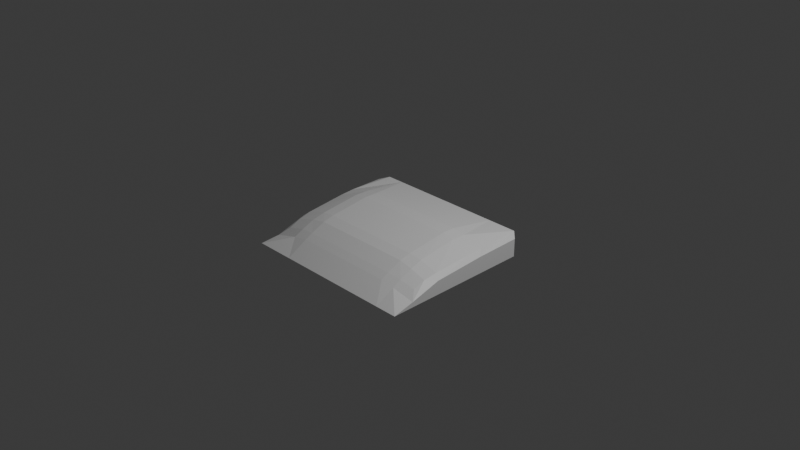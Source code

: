 # Source: wall_buffer.blend  (saved by Blender 4.3.34; exported with 4.5.12 LTS)
import bpy
from mathutils import Matrix  # noqa: F401  (used for matrix-valued properties, if any)

bpy.ops.wm.read_factory_settings(use_empty=True)
scene = bpy.context.scene
scene.name = 'Scene'

# ---- collections
col_collection = bpy.data.collections.new('Collection'); scene.collection.children.link(col_collection)

# ---- materials (node trees are filled in below, after node groups)
mat_material = bpy.data.materials.new('Material')
mat_material.alpha_threshold = 0.0
mat_material.roughness = 0.5
mat_material.line_color = (0.0, 0.0, 0.0, 1.0)

# ---- material node trees
mat_material.use_nodes = True; mat_material.node_tree.nodes.clear()
_N = mat_material.node_tree.nodes; _L = mat_material.node_tree.links
n0 = _N.new('ShaderNodeOutputMaterial'); n0.name = 'Material Output'; n0.location = (300, 300)
n1 = _N.new('ShaderNodeBsdfPrincipled'); n1.name = 'Principled BSDF'; n1.location = (10, 300)
n1.inputs[3].default_value = 1.45
_L.new(n1.outputs[0], n0.inputs[0])
n0.is_active_output = True

# ---- world
world_world = bpy.data.worlds.new('World'); scene.world = world_world
world_world.use_nodes = True; world_world.node_tree.nodes.clear()
_N = world_world.node_tree.nodes; _L = world_world.node_tree.links
n0 = _N.new('ShaderNodeOutputWorld'); n0.name = 'World Output'; n0.location = (300, 300)
n1 = _N.new('ShaderNodeBackground'); n1.name = 'Background'; n1.location = (10, 300)
n1.inputs[0].default_value = (0.05088, 0.05088, 0.05088, 1.0)
_L.new(n1.outputs[0], n0.inputs[0])
n0.is_active_output = True
world_world.color = (0.05088, 0.05088, 0.05088)
world_world.sun_shadow_jitter_overblur = 0.0

# ---- cameras
cam_camera = bpy.data.cameras.new('Camera')
cam_camera.clip_end = 100.0
cam_camera.ortho_scale = 7.314

# ---- lights
light_light = bpy.data.lights.new('Light', 'POINT')
light_light.energy = 1000.0
light_light.shadow_soft_size = 0.1

# ---- meshes
me_cube = bpy.data.meshes.new('Cube')
me_cube.from_pydata([(0.6685, 0.7181, -1.0), (-0.6346, 0.7181, -1.0), (1.0, 0.6337, -0.2648), (0.9157, 0.7181, -0.1692), (0.9157, 0.6337, -1.0), (0.9157, 0.7181, -0.9157), (1.0, 0.6337, -0.9157), (1.0, -1.0, -1.0), (1.0, -1.0, -1.0), (0.9157, -0.9157, -1.0), (1.0, -1.0, -1.0), (1.0, -1.0, -1.0), (-1.0, 0.6337, -0.2643), (-0.9157, 0.7181, -0.1692), (-1.0, 0.6337, -0.9157), (-0.9157, 0.7181, -0.9157), (-0.9157, 0.6337, -1.0), (-1.0, -1.0, -1.0), (-1.0, -1.0, -1.0), (-1.0, -1.0, -1.0), (-0.9157, -0.9157, -1.0), (-1.0, -1.0, -1.0), (0.9215, -0.6791, -0.5753), (1.0, -0.7706, -0.8036), (-0.9257, -0.6789, -0.6721), (-1.0, -0.7786, -0.9386), (0.9271, -0.5523, -0.4094), (1.0, -0.4419, -0.4753), (0.9363, -0.4059, -0.322), (-0.9286, -0.5508, -0.4934), (-0.9395, -0.4075, -0.3894), (-1.0, -0.4354, -0.5549), (0.5841, 0.7181, -0.1692), (0.7528, 0.7181, -0.1692), (0.7528, -1.0, -1.0), (0.5841, -1.0, -1.0), (0.7486, -0.688, -0.4614), (0.5841, -0.6931, -0.4207), (0.5841, -0.7773, -0.5665), (0.7497, -0.7822, -0.6254), (0.7443, -0.5439, -0.257), (0.7339, -0.409, -0.125), (0.5841, -0.4122, -0.06791), (0.5841, -0.5344, -0.1744), (-0.7189, 0.7181, -0.1692), (-0.5503, 0.7181, -0.1692), (-0.5503, -1.0, -1.0), (-0.7189, -1.0, -1.0), (-0.5503, -0.6931, -0.4207), (-0.7105, -0.6836, -0.4738), (-0.7127, -0.7866, -0.6545), (-0.5503, -0.7773, -0.5665), (-0.5503, -0.5344, -0.1744), (-0.5503, -0.4122, -0.06791), (-0.6958, -0.4084, -0.1301), (-0.708, -0.5462, -0.2694), (-0.9444, 0.1987, -0.1684), (-1.0, 0.1359, -0.3248), (-0.9423, 0.03316, -0.209), (-0.5503, 0.03822, 0.1416), (-0.5503, 0.1878, 0.1351), (-0.6944, 0.1936, 0.06323), (-0.693, 0.03403, 0.07254), (0.7237, 0.03363, 0.06912), (0.725, 0.1942, 0.05942), (0.5841, 0.1878, 0.1351), (0.5841, 0.03822, 0.1416), (0.9469, 0.0314, -0.199), (1.0, 0.1305, -0.3282), (0.9477, 0.1988, -0.168)], [(32, 0), (34, 0), (44, 1), (46, 1)], [(50, 25, 19, 47), (39, 34, 11, 23), (56, 61, 44, 13), (9, 10, 7, 18, 21), (64, 69, 3, 33), (6, 2, 68, 27, 23, 8, 10), (60, 65, 32, 45), (28, 67, 63, 41), (22, 26, 40, 36), (38, 51, 46, 35), (42, 66, 59, 53), (37, 43, 52, 48), (16, 4, 9, 20), (62, 58, 30, 54), (24, 49, 55, 29), (20, 21, 17, 25, 31, 57, 12, 14), (4, 5, 6), (9, 10, 11), (14, 15, 16), (19, 20, 21), (26, 27, 28), (29, 30, 31), (36, 37, 38, 39), (40, 41, 42, 43), (48, 49, 50, 51), (52, 53, 54, 55), (56, 57, 58), (59, 60, 61, 62), (63, 64, 65, 66), (67, 68, 69), (16, 20, 19, 14), (4, 16, 15, 5), (2, 6, 5, 3), (21, 18, 17, 19), (7, 11, 10, 8), (13, 15, 14, 12), (20, 9, 11, 21), (56, 13, 12, 57), (9, 4, 6, 10), (26, 22, 23, 27), (67, 28, 27, 68), (24, 29, 31, 25), (43, 37, 36, 40), (66, 42, 41, 63), (55, 49, 48, 52), (62, 54, 53, 59), (34, 39, 38, 35), (46, 51, 50, 47), (30, 58, 57, 31), (44, 61, 60, 45), (32, 65, 64, 33), (3, 69, 68, 2), (58, 62, 61, 56), (54, 30, 29, 55), (25, 50, 49, 24), (59, 66, 65, 60), (42, 53, 52, 43), (37, 48, 51, 38), (63, 67, 69, 64), (28, 41, 40, 26), (22, 36, 39, 23), (15, 13, 3, 5)])
_uv = me_cube.uv_layers.new(name='UVMap')
_uv.uv.foreach_set('vector', [0.116, 0.0232, 0.4028, 0.08056, 0.0, 0.0, 0.0, 0.0, 0.1316, 0.1316, 0.0, 0.0, 0.0, 0.0, 0.4623, 0.4623, 0.52, 0.185, 0.1087, 0.03894, 0.1442, 0.0577, 0.4808, 0.1923, 1.597e+07, 0.0, 0.375, 0.75, 0.375, 0.75, 0.375, 1.0, 0.375, 1.0, 0.1143, 0.09621, 0.5148, 0.4346, 0.466, 0.3728, 0.159, 0.1272, 0.4023, 0.5101, 0.5993, 0.5061, 0.5999, 0.5361, 0.6004, 0.574, 0.5809, 0.6637, 0.375, 0.75, 0.375, 0.75, 0.0, 0.0, 0.0, 0.0, 0.0, 0.0, 0.0, 0.0, 0.5084, 0.4542, 0.5201, 0.4449, 0.1065, 0.09131, 0.1175, 0.1042, 0.4787, 0.4664, 0.4833, 0.4433, 0.1442, 0.1317, 0.1473, 0.141, 0.0, 0.0, 0.0, 0.0, 0.0, 0.0, 0.0, 0.0, 0.0, 0.0, 0.0, 0.0, 0.0, 0.0, 0.0, 0.0, 0.0, 0.0, 0.0, 0.0, 0.0, 0.0, 0.0, 0.0, 0.1355, 0.5123, 0.3645, 0.5123, 0.3645, 0.7377, 0.1355, 0.7377, 0.1006, 0.03449, 0.5249, 0.181, 0.5222, 0.1601, 0.1032, 0.03248, 0.4986, 0.1129, 0.1275, 0.03191, 0.126, 0.0363, 0.5004, 0.1416, 0.375, 0.01227, 0.375, 0.0, 0.375, 0.0, 0.4841, 0.05756, 0.5947, 0.1752, 0.6012, 0.2149, 0.5994, 0.244, 0.4025, 0.2401, 0.3645, 0.5123, 0.3645, 0.5, 0.375, 0.5123, 0.3645, 0.7377, 0.375, 0.75, 0.375, 0.75, 0.125, 0.5123, 0.1355, 0.5, 0.1355, 0.5123, 0.375, 1.0, 0.375, 0.9895, 0.375, 1.0, 0.4833, 0.4433, 0.6004, 0.574, 0.5084, 0.4542, 0.5004, 0.1416, 0.5222, 0.1601, 0.5947, 0.1752, 0.1473, 0.141, 0.0, 0.0, 0.0, 0.0, 0.1316, 0.1316, 0.1442, 0.1317, 0.1175, 0.1042, 0.0, 0.0, 0.0, 0.0, 0.0, 0.0, 0.1275, 0.03191, 0.116, 0.0232, 0.0, 0.0, 0.0, 0.0, 0.0, 0.0, 0.1032, 0.03248, 0.126, 0.0363, 0.52, 0.185, 0.6012, 0.2149, 0.5249, 0.181, 0.0, 0.0, 0.0, 0.0, 0.1087, 0.03894, 0.1006, 0.03449, 0.1065, 0.09131, 0.1143, 0.09621, 0.0, 0.0, 0.0, 0.0, 0.5201, 0.4449, 0.5999, 0.5361, 0.5148, 0.4346, 0.1355, 0.5123, 0.1355, 0.7377, 0.125, 0.75, 0.125, 0.5123, 0.3645, 0.5123, 0.1355, 0.5123, 0.1355, 0.5, 0.3645, 0.5, 0.5993, 0.5061, 0.4023, 0.5101, 0.4004, 0.4895, 0.625, 0.4895, 0.375, 1.0, 0.375, 1.0, 0.375, 1.0, 0.375, 1.0, 0.375, 0.75, 0.375, 0.75, 0.375, 0.75, 0.375, 0.75, 0.625, 0.2605, 0.4004, 0.2605, 0.4025, 0.2401, 0.5994, 0.244, 0.375, 0.9895, 0.375, 0.7605, 0.375, 0.75, 0.375, 1.0, 0.52, 0.185, 0.4808, 0.1923, 0.5994, 0.244, 0.6012, 0.2149, 0.3645, 0.7377, 0.3645, 0.5123, 0.4023, 0.5101, 0.375, 0.75, 0.4833, 0.4433, 0.4787, 0.4664, 0.5809, 0.6637, 0.6004, 0.574, 0.5201, 0.4449, 0.5084, 0.4542, 0.6004, 0.574, 0.5999, 0.5361, 0.4986, 0.1129, 0.5004, 0.1416, 0.5947, 0.1752, 0.4841, 0.05756, 0.0, 0.0, 0.0, 0.0, 0.1473, 0.141, 0.1442, 0.1317, 0.0, 0.0, 0.0, 0.0, 0.1175, 0.1042, 0.1065, 0.09131, 0.126, 0.0363, 0.1275, 0.03191, 0.0, 0.0, 0.0, 0.0, 0.1006, 0.03449, 0.1032, 0.03248, 0.0, 0.0, 0.0, 0.0, 0.0, 0.0, 0.1316, 0.1316, 0.0, 0.0, 0.0, 0.0, 0.0, 0.0, 0.0, 0.0, 0.116, 0.0232, 0.0, 0.0, 0.5222, 0.1601, 0.5249, 0.181, 0.6012, 0.2149, 0.5947, 0.1752, 0.1442, 0.0577, 0.1087, 0.03894, 0.0, 0.0, 0.0, 0.0, 0.0, 0.0, 0.0, 0.0, 0.1143, 0.09621, 0.159, 0.1272, 0.466, 0.3728, 0.5148, 0.4346, 0.5999, 0.5361, 0.5993, 0.5061, 0.5249, 0.181, 0.1006, 0.03449, 0.1087, 0.03894, 0.52, 0.185, 0.1032, 0.03248, 0.5222, 0.1601, 0.5004, 0.1416, 0.126, 0.0363, 0.4028, 0.08056, 0.116, 0.0232, 0.1275, 0.03191, 0.4986, 0.1129, 0.0, 0.0, 0.0, 0.0, 0.0, 0.0, 0.0, 0.0, 0.0, 0.0, 0.0, 0.0, 0.0, 0.0, 0.0, 0.0, 0.0, 0.0, 0.0, 0.0, 0.0, 0.0, 0.0, 0.0, 0.1065, 0.09131, 0.5201, 0.4449, 0.5148, 0.4346, 0.1143, 0.09621, 0.5084, 0.4542, 0.1175, 0.1042, 0.1442, 0.1317, 0.4833, 0.4433, 0.4787, 0.4664, 0.1473, 0.141, 0.1316, 0.1316, 0.4623, 0.4623, 0.4004, 0.2605, 0.625, 0.2605, 0.625, 0.4895, 0.4004, 0.4895])
me_cube.materials.append(mat_material)
me_cube.use_mirror_vertex_groups = False
me_cube.update()

# ---- objects
ob_cube = bpy.data.objects.new('Cube', me_cube)
ob_light = bpy.data.objects.new('Light', light_light)
ob_camera = bpy.data.objects.new('Camera', cam_camera)

# ---- transforms, parenting, visibility, modifiers, constraints
ob_cube.location = (0.0, 0.0, 0.0)
ob_cube.scale = (1.0, 1.0, 0.3)
ob_cube.lock_rotations_4d = False
ob_cube.empty_display_type = 'ARROWS'
ob_cube.lineart.crease_threshold = 0.0
ob_light.location = (4.076, 1.005, 5.904)
ob_light.rotation_euler = (0.6503, 0.05522, 1.866)
ob_light.lock_rotations_4d = False
ob_light.empty_display_type = 'ARROWS'
ob_light.color = (0.0, 0.0, 0.0, 0.0)
ob_light.lineart.crease_threshold = 0.0
ob_camera.location = (7.359, -6.926, 4.958)
ob_camera.rotation_euler = (1.109, 0.0, 0.8149)
ob_camera.lock_rotations_4d = False
ob_camera.empty_display_type = 'ARROWS'
ob_camera.color = (0.0, 0.0, 0.0, 0.0)
ob_camera.display_type = 'WIRE'
ob_camera.lineart.crease_threshold = 0.0

# ---- collection membership
col_collection.objects.link(ob_cube)
col_collection.objects.link(ob_light)
col_collection.objects.link(ob_camera)

# ---- scene / render settings (as saved in the file)
scene.camera = ob_camera
scene.frame_start = 1; scene.frame_end = 250; scene.frame_set(1)
scene.render.engine = 'BLENDER_EEVEE_NEXT'
bpy.context.view_layer.update()
